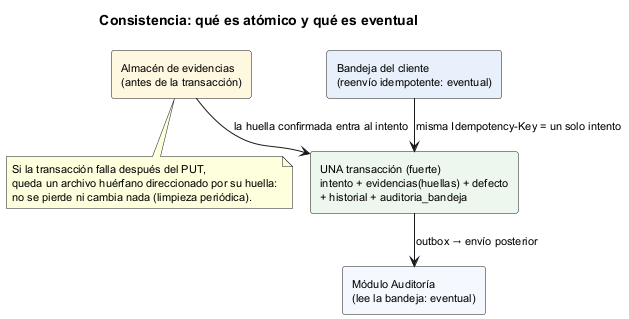

The diagram above was rendered by PlantUML. Its source (embedded in the PNG):
@startuml semana-05-consistencia
!pragma layout smetana
title Consistencia: qué es atómico y qué es eventual
skinparam defaultFontSize 11

rectangle "UNA transacción (fuerte)\nintento + evidencias(huellas) + defecto\n+ historial + auditoria_bandeja" as TX #EEF7EE
rectangle "Almacén de evidencias\n(antes de la transacción)" as AL #FFF8E1
rectangle "Módulo Auditoría\n(lee la bandeja: eventual)" as AU #F5F9FF
rectangle "Bandeja del cliente\n(reenvío idempotente: eventual)" as CB #E8F0FB

AL --> TX : la huella confirmada entra al intento
TX --> AU : outbox → envío posterior
CB --> TX : misma Idempotency-Key = un solo intento

note bottom of AL
  Si la transacción falla después del PUT,
  queda un archivo huérfano direccionado por su huella:
  no se pierde ni cambia nada (limpieza periódica).
end note
@enduml